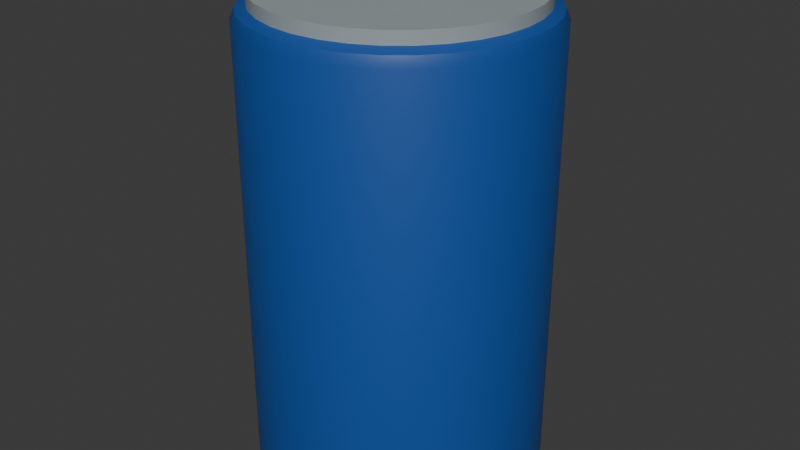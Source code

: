 # Source: Malicious_Brew_Can.blend  (saved by Blender 4.2.66; exported with 4.5.12 LTS)
import bpy
from mathutils import Matrix  # noqa: F401  (used for matrix-valued properties, if any)

bpy.ops.wm.read_factory_settings(use_empty=True)
scene = bpy.context.scene
scene.name = 'Scene'

# ---- collections
col_collection = bpy.data.collections.new('Collection'); scene.collection.children.link(col_collection)

# ---- materials (node trees are filled in below, after node groups)
mat_can_rim = bpy.data.materials.new('Can Rim')
mat_can_body = bpy.data.materials.new('Can Body')
mat_can_opening = bpy.data.materials.new('Can Opening')

# ---- material node trees
mat_can_rim.use_nodes = True; mat_can_rim.node_tree.nodes.clear()
_N = mat_can_rim.node_tree.nodes; _L = mat_can_rim.node_tree.links
n0 = _N.new('ShaderNodeBsdfPrincipled'); n0.name = 'Principled BSDF'; n0.location = (-200, 100)
n0.inputs[0].default_value = (0.3278, 0.3813, 0.3968, 1.0)
n1 = _N.new('ShaderNodeOutputMaterial'); n1.name = 'Material Output'; n1.location = (200, 100)
_L.new(n0.outputs[0], n1.inputs[0])
n1.is_active_output = True
mat_can_body.use_nodes = True; mat_can_body.node_tree.nodes.clear()
_N = mat_can_body.node_tree.nodes; _L = mat_can_body.node_tree.links
n0 = _N.new('ShaderNodeBsdfPrincipled'); n0.name = 'Principled BSDF'; n0.location = (-200, 100)
n0.inputs[0].default_value = (0.008924, 0.07768, 0.3275, 1.0)
n1 = _N.new('ShaderNodeOutputMaterial'); n1.name = 'Material Output'; n1.location = (200, 100)
_L.new(n0.outputs[0], n1.inputs[0])
n1.is_active_output = True
mat_can_opening.use_nodes = True; mat_can_opening.node_tree.nodes.clear()
_N = mat_can_opening.node_tree.nodes; _L = mat_can_opening.node_tree.links
n0 = _N.new('ShaderNodeBsdfPrincipled'); n0.name = 'Principled BSDF'; n0.location = (-200, 100)
n0.inputs[0].default_value = (0.0, 0.0, 0.0, 1.0)
n1 = _N.new('ShaderNodeOutputMaterial'); n1.name = 'Material Output'; n1.location = (200, 100)
_L.new(n0.outputs[0], n1.inputs[0])
n1.is_active_output = True

# ---- world
world_world = bpy.data.worlds.new('World'); scene.world = world_world
world_world.use_nodes = True; world_world.node_tree.nodes.clear()
_N = world_world.node_tree.nodes; _L = world_world.node_tree.links
n0 = _N.new('ShaderNodeOutputWorld'); n0.name = 'World Output'; n0.location = (200, 100)
n1 = _N.new('ShaderNodeBackground'); n1.name = 'Background'; n1.location = (-200, 100)
n1.inputs[0].default_value = (0.05088, 0.05088, 0.05088, 1.0)
_L.new(n1.outputs[0], n0.inputs[0])
n0.is_active_output = True
world_world.color = (0.05088, 0.05088, 0.05088)
world_world.sun_shadow_jitter_overblur = 0.0

# ---- meshes
me_can = bpy.data.meshes.new('Can')
me_can.from_pydata([(0.0, 0.1324, -0.01324), (0.0, 0.107, 0.4146), (-0.02583, 0.1299, -0.01324), (0.02583, 0.1299, -0.01324), (-0.05067, 0.1223, -0.01324), (0.02492, 0.1026, 0.4146), (0.05067, 0.1223, -0.01324), (-0.07356, 0.1101, -0.01324), (0.03525, 0.09188, 0.4146), (0.07356, 0.1101, -0.01324), (-0.09362, 0.09362, -0.01324), (0.02492, 0.08117, 0.4146), (0.09362, 0.09362, -0.01324), (-0.1101, 0.07356, -0.01324), (0.0, 0.07674, 0.4146), (0.1101, 0.07356, -0.01324), (-0.1223, 0.05067, -0.01324), (-0.02492, 0.08117, 0.4146), (0.1223, 0.05067, -0.01324), (-0.03525, 0.09188, 0.4146), (-0.1299, 0.02583, -0.01324), (0.1299, 0.02583, -0.01324), (-0.02492, 0.1026, 0.4146), (-0.1324, 0.0, -0.01324), (0.1324, 0.0, -0.01324), (-0.1299, -0.02583, -0.01324), (0.1299, -0.02583, -0.01324), (-0.1223, -0.05067, -0.01324), (0.1223, -0.05067, -0.01324), (-0.1101, -0.07356, -0.01324), (0.1101, -0.07356, -0.01324), (-0.09362, -0.09362, -0.01324), (0.09362, -0.09362, -0.01324), (-0.07356, -0.1101, -0.01324), (0.07356, -0.1101, -0.01324), (-0.05067, -0.1223, -0.01324), (0.05067, -0.1223, -0.01324), (-0.02583, -0.1299, -0.01324), (0.02583, -0.1299, -0.01324), (0.0, -0.1324, -0.01324), (1.233e-10, 0.1197, 0.4104), (0.0, 0.1324, 0.3978), (3.083e-11, 0.1287, 0.4067), (0.02335, 0.1174, 0.4104), (0.02583, 0.1299, 0.3978), (0.0251, 0.1262, 0.4067), (0.0458, 0.1106, 0.4104), (0.05067, 0.1223, 0.3978), (0.04924, 0.1189, 0.4067), (0.06649, 0.09951, 0.4104), (0.07356, 0.1101, 0.3978), (0.07149, 0.107, 0.4067), (0.08462, 0.08462, 0.4104), (0.09362, 0.09362, 0.3978), (0.09099, 0.09099, 0.4067), (0.09951, 0.06649, 0.4104), (0.1101, 0.07356, 0.3978), (0.107, 0.07149, 0.4067), (0.1106, 0.0458, 0.4104), (0.1223, 0.05067, 0.3978), (0.1189, 0.04924, 0.4067), (0.1174, 0.02335, 0.4104), (0.1299, 0.02583, 0.3978), (0.1262, 0.0251, 0.4067), (0.1197, -1.233e-10, 0.4104), (0.1324, 0.0, 0.3978), (0.1287, -3.083e-11, 0.4067), (0.1174, -0.02335, 0.4104), (0.1299, -0.02583, 0.3978), (0.1262, -0.0251, 0.4067), (0.1106, -0.0458, 0.4104), (0.1223, -0.05067, 0.3978), (0.1189, -0.04924, 0.4067), (0.09951, -0.06649, 0.4104), (0.1101, -0.07356, 0.3978), (0.107, -0.07149, 0.4067), (0.08462, -0.08462, 0.4104), (0.09362, -0.09362, 0.3978), (0.09099, -0.09099, 0.4067), (0.06649, -0.09951, 0.4104), (0.07356, -0.1101, 0.3978), (0.07149, -0.107, 0.4067), (0.0458, -0.1106, 0.4104), (0.05067, -0.1223, 0.3978), (0.04924, -0.1189, 0.4067), (0.02335, -0.1174, 0.4104), (0.02583, -0.1299, 0.3978), (0.0251, -0.1262, 0.4067), (-1.233e-10, -0.1197, 0.4104), (0.0, -0.1324, 0.3978), (-3.083e-11, -0.1287, 0.4067), (-0.02335, -0.1174, 0.4104), (-0.02583, -0.1299, 0.3978), (-0.0251, -0.1262, 0.4067), (-0.0458, -0.1106, 0.4104), (-0.05067, -0.1223, 0.3978), (-0.04924, -0.1189, 0.4067), (-0.06649, -0.09951, 0.4104), (-0.07356, -0.1101, 0.3978), (-0.07149, -0.107, 0.4067), (-0.08462, -0.08462, 0.4104), (-0.09362, -0.09362, 0.3978), (-0.09099, -0.09099, 0.4067), (-0.09951, -0.06649, 0.4104), (-0.1101, -0.07356, 0.3978), (-0.107, -0.07149, 0.4067), (-0.1106, -0.0458, 0.4104), (-0.1223, -0.05067, 0.3978), (-0.1189, -0.04924, 0.4067), (-0.1174, -0.02335, 0.4104), (-0.1299, -0.02583, 0.3978), (-0.1262, -0.0251, 0.4067), (-0.1197, 1.233e-10, 0.4104), (-0.1324, 0.0, 0.3978), (-0.1287, 3.083e-11, 0.4067), (-0.1174, 0.02335, 0.4104), (-0.1299, 0.02583, 0.3978), (-0.1262, 0.0251, 0.4067), (-0.1106, 0.0458, 0.4104), (-0.1223, 0.05067, 0.3978), (-0.1189, 0.04924, 0.4067), (-0.09951, 0.06649, 0.4104), (-0.1101, 0.07356, 0.3978), (-0.107, 0.07149, 0.4067), (-0.08462, 0.08462, 0.4104), (-0.09362, 0.09362, 0.3978), (-0.09099, 0.09099, 0.4067), (-0.06649, 0.09951, 0.4104), (-0.07356, 0.1101, 0.3978), (-0.07149, 0.107, 0.4067), (-0.0458, 0.1106, 0.4104), (-0.05067, 0.1223, 0.3978), (-0.04924, 0.1189, 0.4067), (-0.02335, 0.1174, 0.4104), (-0.02583, 0.1299, 0.3978), (-0.0251, 0.1262, 0.4067), (-0.02302, 0.1157, -0.0003841), (-1.745e-10, 0.118, -0.0003841), (-0.04515, 0.109, -0.0003841), (-0.06555, 0.0981, -0.0003841), (-0.08343, 0.08343, -0.0003841), (-0.0981, 0.06555, -0.0003841), (-0.109, 0.04515, -0.0003841), (-0.1157, 0.02302, -0.0003841), (-0.118, 2.148e-10, -0.0003841), (-0.1157, -0.02302, -0.0003841), (-0.109, -0.04515, -0.0003841), (-0.0981, -0.06555, -0.0003841), (-0.08343, -0.08343, -0.0003841), (-0.06555, -0.0981, -0.0003841), (-0.04515, -0.109, -0.0003841), (-0.02302, -0.1157, -0.0003841), (-1.745e-10, -0.118, -0.0003841), (0.02302, -0.1157, -0.0003841), (0.04515, -0.109, -0.0003841), (0.06555, -0.0981, -0.0003841), (0.08343, -0.08343, -0.0003841), (0.0981, -0.06555, -0.0003841), (0.109, -0.04515, -0.0003841), (0.1157, -0.02302, -0.0003841), (0.118, 2.148e-10, -0.0003841), (0.1157, 0.02302, -0.0003841), (0.109, 0.04515, -0.0003841), (0.0981, 0.06555, -0.0003841), (0.08343, 0.08343, -0.0003841), (0.06555, 0.0981, -0.0003841), (0.04515, 0.109, -0.0003841), (0.02302, 0.1157, -0.0003841), (-5.205e-10, 0.1197, 0.4215), (0.02335, 0.1174, 0.4215), (0.0458, 0.1106, 0.4215), (0.06649, 0.09951, 0.4215), (0.08462, 0.08462, 0.4215), (0.09951, 0.06649, 0.4215), (0.1106, 0.0458, 0.4215), (0.1174, 0.02335, 0.4215), (0.1197, -1.233e-10, 0.4215), (0.1174, -0.02335, 0.4215), (0.1106, -0.0458, 0.4215), (0.09951, -0.06649, 0.4215), (0.08462, -0.08462, 0.4215), (0.06649, -0.09951, 0.4215), (0.0458, -0.1106, 0.4215), (0.02335, -0.1174, 0.4215), (-7.671e-10, -0.1197, 0.4215), (-0.02335, -0.1174, 0.4215), (-0.0458, -0.1106, 0.4215), (-0.06649, -0.09951, 0.4215), (-0.08462, -0.08462, 0.4215), (-0.09951, -0.06649, 0.4215), (-0.1106, -0.0458, 0.4215), (-0.1174, -0.02335, 0.4215), (-0.1197, 1.233e-10, 0.4215), (-0.1174, 0.02335, 0.4215), (-0.1106, 0.0458, 0.4215), (-0.09951, 0.06649, 0.4215), (-0.08462, 0.08462, 0.4215), (-0.06649, 0.09951, 0.4215), (-0.0458, 0.1106, 0.4215), (-0.02335, 0.1174, 0.4215), (-5.637e-10, 0.1156, 0.4215), (0.02255, 0.1134, 0.4215), (0.04424, 0.1068, 0.4215), (0.06422, 0.09612, 0.4215), (0.08174, 0.08174, 0.4215), (0.09612, 0.06422, 0.4215), (0.1068, 0.04424, 0.4215), (0.1134, 0.02255, 0.4215), (0.1156, -3.699e-10, 0.4215), (0.1134, -0.02255, 0.4215), (0.1068, -0.04424, 0.4215), (0.09612, -0.06422, 0.4215), (0.08174, -0.08174, 0.4215), (0.06422, -0.09612, 0.4215), (0.04424, -0.1068, 0.4215), (0.02255, -0.1134, 0.4215), (-8.019e-10, -0.1156, 0.4215), (-0.02255, -0.1134, 0.4215), (-0.04424, -0.1068, 0.4215), (-0.06422, -0.09612, 0.4215), (-0.08174, -0.08174, 0.4215), (-0.09612, -0.06422, 0.4215), (-0.1068, -0.04424, 0.4215), (-0.1134, -0.02255, 0.4215), (-0.1156, 9.736e-11, 0.4215), (-0.1134, 0.02255, 0.4215), (-0.1068, 0.04424, 0.4215), (-0.09612, 0.06422, 0.4215), (-0.08174, 0.08174, 0.4215), (-0.06422, 0.09612, 0.4215), (-0.04424, 0.1068, 0.4215), (-0.02255, 0.1134, 0.4215), (0.0, 0.107, 0.4215), (-0.03525, 0.09188, 0.4215), (-0.02492, 0.08117, 0.4215), (-0.02492, 0.1026, 0.4215), (0.02492, 0.1026, 0.4215), (0.0, 0.07674, 0.4215), (0.02492, 0.08117, 0.4215), (0.03118, 0.0961, 0.4215), (0.03525, 0.09188, 0.4215), (0.02409, 0.004794, 0.4381), (0.0241, 0.003949, 0.4333), (-0.02005, 0.004472, 0.4381), (-0.02004, 0.003628, 0.4333), (0.01268, 0.03297, 0.4331), (0.007676, 0.03607, 0.4325), (0.001786, 0.03713, 0.4323), (-0.01348, 0.02255, 0.4349), (-0.01235, 0.0281, 0.4339), (-0.01227, 0.01702, 0.4359), (-0.00905, 0.03281, 0.4331), (-0.004087, 0.03598, 0.4325), (0.01726, 0.02278, 0.4349), (0.01613, 0.01723, 0.4359), (0.01605, 0.0283, 0.4339), (-0.003892, 0.009257, 0.4372), (-0.008901, 0.01236, 0.4367), (0.001997, 0.008199, 0.4374), (0.00787, 0.009343, 0.4372), (0.01283, 0.01251, 0.4367), (0.01727, 0.02193, 0.4301), (0.01614, 0.01639, 0.4311), (0.01606, 0.02746, 0.4291), (-0.009044, 0.03197, 0.4283), (-0.004081, 0.03514, 0.4277), (0.001792, 0.03628, 0.4275), (0.007682, 0.03523, 0.4277), (0.01269, 0.03213, 0.4283), (0.007877, 0.008498, 0.4324), (0.01284, 0.01167, 0.4319), (0.002003, 0.007354, 0.4326), (-0.01347, 0.02171, 0.4301), (-0.01234, 0.02725, 0.4291), (-0.008895, 0.01151, 0.4319), (-0.01226, 0.01618, 0.4311), (-0.003886, 0.008412, 0.4324), (0.001523, 0.07327, 0.4254), (0.02016, 0.06282, 0.4237), (0.02015, 0.07172, 0.4215), (-0.01696, 0.06255, 0.4237), (-0.01708, 0.07145, 0.4215), (0.01558, 0.04021, 0.4269), (0.02383, 0.04042, 0.4277), (0.02393, 0.02755, 0.4291), (0.02142, 0.0403, 0.4271), (-0.02031, 0.0401, 0.4277), (-0.01205, 0.04001, 0.4269), (-0.02021, 0.02723, 0.4291), (-0.01789, 0.04001, 0.4271), (0.02383, 0.04092, 0.4306), (0.006552, 0.04099, 0.4317), (0.02395, 0.02476, 0.4345), (0.01877, 0.04102, 0.4313), (-0.003036, 0.04092, 0.4317), (-0.02031, 0.0406, 0.4306), (-0.02019, 0.02444, 0.4345), (-0.01525, 0.04078, 0.4313), (0.001717, 0.04655, 0.4307), (0.003762, 0.07315, 0.425), (0.002255, 0.06269, 0.4275), (0.001506, 0.07558, 0.4224), (0.001521, 0.07345, 0.4253), (0.00151, 0.07505, 0.4238), (0.009576, 0.07533, 0.4207), (0.01966, 0.0721, 0.4215), (0.01537, 0.06707, 0.4221), (0.0149, 0.0744, 0.4209), (-0.01659, 0.07183, 0.4215), (-0.00656, 0.07522, 0.4207), (-0.01224, 0.06687, 0.4221), (-0.01187, 0.07421, 0.4209), (0.002104, 0.06097, 0.4289), (0.002105, 0.06076, 0.4277), (-0.0004355, 0.06182, 0.4287), (-0.0004339, 0.06162, 0.4275), (-0.0015, 0.06392, 0.4284), (-0.001498, 0.06371, 0.4272), (-0.0004662, 0.06604, 0.428), (-0.0004646, 0.06583, 0.4268), (0.00206, 0.06693, 0.4278), (0.002062, 0.06672, 0.4267), (0.0046, 0.06607, 0.428), (0.004601, 0.06586, 0.4268), (0.005664, 0.06398, 0.4284), (0.005666, 0.06377, 0.4272), (0.00463, 0.06186, 0.4287), (0.004632, 0.06165, 0.4275)], [], [(44, 41, 42, 45), (45, 42, 40, 43), (47, 44, 45, 48), (48, 45, 43, 46), (50, 47, 48, 51), (51, 48, 46, 49), (53, 50, 51, 54), (54, 51, 49, 52), (56, 53, 54, 57), (57, 54, 52, 55), (59, 56, 57, 60), (60, 57, 55, 58), (62, 59, 60, 63), (63, 60, 58, 61), (65, 62, 63, 66), (66, 63, 61, 64), (68, 65, 66, 69), (69, 66, 64, 67), (71, 68, 69, 72), (72, 69, 67, 70), (74, 71, 72, 75), (75, 72, 70, 73), (77, 74, 75, 78), (78, 75, 73, 76), (80, 77, 78, 81), (81, 78, 76, 79), (83, 80, 81, 84), (84, 81, 79, 82), (86, 83, 84, 87), (87, 84, 82, 85), (89, 86, 87, 90), (90, 87, 85, 88), (92, 89, 90, 93), (93, 90, 88, 91), (95, 92, 93, 96), (96, 93, 91, 94), (98, 95, 96, 99), (99, 96, 94, 97), (101, 98, 99, 102), (102, 99, 97, 100), (104, 101, 102, 105), (105, 102, 100, 103), (107, 104, 105, 108), (108, 105, 103, 106), (110, 107, 108, 111), (111, 108, 106, 109), (113, 110, 111, 114), (114, 111, 109, 112), (116, 113, 114, 117), (117, 114, 112, 115), (119, 116, 117, 120), (120, 117, 115, 118), (122, 119, 120, 123), (123, 120, 118, 121), (125, 122, 123, 126), (126, 123, 121, 124), (128, 125, 126, 129), (129, 126, 124, 127), (131, 128, 129, 132), (132, 129, 127, 130), (134, 131, 132, 135), (135, 132, 130, 133), (41, 134, 135, 42), (42, 135, 133, 40), (133, 130, 198, 199), (0, 41, 44, 3), (2, 134, 41, 0), (3, 44, 47, 6), (6, 47, 50, 9), (9, 50, 53, 12), (12, 53, 56, 15), (15, 56, 59, 18), (18, 59, 62, 21), (21, 62, 65, 24), (24, 65, 68, 26), (26, 68, 71, 28), (28, 71, 74, 30), (30, 74, 77, 32), (32, 77, 80, 34), (34, 80, 83, 36), (36, 83, 86, 38), (38, 86, 89, 39), (39, 89, 92, 37), (37, 92, 95, 35), (35, 95, 98, 33), (33, 98, 101, 31), (31, 101, 104, 29), (29, 104, 107, 27), (27, 107, 110, 25), (25, 110, 113, 23), (23, 113, 116, 20), (20, 116, 119, 16), (16, 119, 122, 13), (13, 122, 125, 10), (10, 125, 128, 7), (7, 128, 131, 4), (4, 131, 134, 2), (0, 3, 167, 137), (141, 140, 139, 138, 136, 137, 167, 166, 165, 164, 163, 162, 161, 160, 159, 158, 157, 156, 155, 154, 153, 152, 151, 150, 149, 148, 147, 146, 145, 144, 143, 142), (34, 36, 154, 155), (16, 13, 141, 142), (32, 34, 155, 156), (20, 16, 142, 143), (30, 32, 156, 157), (23, 20, 143, 144), (28, 30, 157, 158), (25, 23, 144, 145), (26, 28, 158, 159), (27, 25, 145, 146), (24, 26, 159, 160), (29, 27, 146, 147), (21, 24, 160, 161), (31, 29, 147, 148), (18, 21, 161, 162), (33, 31, 148, 149), (15, 18, 162, 163), (35, 33, 149, 150), (2, 0, 137, 136), (12, 15, 163, 164), (37, 35, 150, 151), (4, 2, 136, 138), (9, 12, 164, 165), (39, 37, 151, 152), (7, 4, 138, 139), (6, 9, 165, 166), (38, 39, 152, 153), (10, 7, 139, 140), (3, 6, 166, 167), (36, 38, 153, 154), (13, 10, 140, 141), (109, 106, 190, 191), (85, 82, 182, 183), (61, 58, 174, 175), (118, 115, 193, 194), (94, 91, 185, 186), (70, 67, 177, 178), (46, 43, 169, 170), (40, 133, 199, 168), (127, 124, 196, 197), (103, 100, 188, 189), (79, 76, 180, 181), (55, 52, 172, 173), (112, 109, 191, 192), (88, 85, 183, 184), (64, 61, 175, 176), (121, 118, 194, 195), (97, 94, 186, 187), (73, 70, 178, 179), (49, 46, 170, 171), (130, 127, 197, 198), (106, 103, 189, 190), (82, 79, 181, 182), (58, 55, 173, 174), (115, 112, 192, 193), (91, 88, 184, 185), (67, 64, 176, 177), (43, 40, 168, 169), (124, 121, 195, 196), (100, 97, 187, 188), (76, 73, 179, 180), (52, 49, 171, 172), (169, 168, 200, 201), (200, 231, 230, 229, 228, 227, 226, 225, 224, 223, 222, 221, 220, 219, 218, 217, 216, 215, 214, 213, 212, 211, 210, 209, 208, 207, 206, 205, 204, 203, 202, 239, 240, 238, 237, 234, 233, 235, 232), (239, 202, 201, 200, 232, 236), (168, 199, 231, 200), (170, 169, 201, 202), (171, 170, 202, 203), (172, 171, 203, 204), (173, 172, 204, 205), (174, 173, 205, 206), (175, 174, 206, 207), (176, 175, 207, 208), (177, 176, 208, 209), (178, 177, 209, 210), (179, 178, 210, 211), (180, 179, 211, 212), (181, 180, 212, 213), (182, 181, 213, 214), (183, 182, 214, 215), (184, 183, 215, 216), (185, 184, 216, 217), (186, 185, 217, 218), (187, 186, 218, 219), (188, 187, 219, 220), (189, 188, 220, 221), (190, 189, 221, 222), (191, 190, 222, 223), (192, 191, 223, 224), (193, 192, 224, 225), (194, 193, 225, 226), (195, 194, 226, 227), (196, 195, 227, 228), (197, 196, 228, 229), (198, 197, 229, 230), (199, 198, 230, 231), (232, 1, 5, 236), (5, 8, 240, 239, 236), (8, 11, 238, 240), (11, 14, 237, 238), (14, 17, 234, 237), (234, 17, 19, 233), (17, 14, 11, 8, 5, 1, 22, 19), (233, 19, 22, 235), (235, 22, 1, 232), (243, 244, 242, 241), (250, 243, 241, 254, 260, 259, 258, 256, 257), (262, 242, 244, 275, 274, 276, 271, 269, 270), (256, 258, 271, 276), (257, 256, 276, 274), (250, 257, 274, 275), (248, 250, 275, 272), (249, 248, 272, 273), (264, 251, 249, 273), (265, 252, 251, 264), (266, 247, 252, 265), (267, 246, 247, 266), (268, 245, 246, 267), (263, 255, 245, 268), (261, 253, 255, 263), (262, 254, 253, 261), (260, 254, 262, 270), (259, 260, 270, 269), (258, 259, 269, 271), (282, 285, 284), (285, 283, 284), (286, 289, 288), (289, 287, 288), (278, 283, 285, 279), (281, 289, 286, 280), (244, 288, 287, 282, 284, 242, 262, 261, 263, 268, 267, 266, 265, 264, 273, 272, 275), (290, 293, 292), (293, 291, 292), (294, 297, 296), (297, 295, 296), (290, 299, 300, 293), (293, 300, 298, 291), (299, 295, 297, 300), (300, 297, 294, 298), (241, 242, 284, 283, 290, 292), (254, 241, 292, 291, 294, 296, 243, 250, 248, 249, 251, 252, 247, 246, 245, 255, 253), (298, 294, 291), (290, 283, 278, 299), (296, 295, 286, 288, 244, 243), (299, 280, 286, 295), (277, 281, 280, 299), (299, 278, 279, 277), (304, 307, 306), (307, 305, 306), (308, 311, 310), (311, 309, 310), (304, 301, 303, 307), (307, 303, 302, 305), (301, 309, 311, 303), (303, 311, 308, 302), (302, 308, 281, 277), (277, 279, 305, 302), (301, 304, 309), (279, 285, 282, 306, 305), (310, 309, 304, 306, 282, 287), (308, 310, 287, 289, 281), (312, 313, 315, 314), (314, 315, 317, 316), (316, 317, 319, 318), (318, 319, 321, 320), (320, 321, 323, 322), (322, 323, 325, 324), (315, 313, 327, 325, 323, 321, 319, 317), (324, 325, 327, 326), (326, 327, 313, 312), (312, 314, 316, 318, 320, 322, 324, 326)])
me_can.polygons.foreach_set('use_smooth', [True] * 270)
me_can.polygons.foreach_set('material_index', [1, 1, 1, 1, 1, 1, 1, 1, 1, 1, 1, 1, 1, 1, 1, 1, 1, 1, 1, 1, 1, 1, 1, 1, 1, 1, 1, 1, 1, 1, 1, 1, 1, 1, 1, 1, 1, 1, 1, 1, 1, 1, 1, 1, 1, 1, 1, 1, 1, 1, 1, 1, 1, 1, 1, 1, 1, 1, 1, 1, 1, 1, 1, 1, 0, 1, 1, 1, 1, 1, 1, 1, 1, 1, 1, 1, 1, 1, 1, 1, 1, 1, 1, 1, 1, 1, 1, 1, 1, 1, 1, 1, 1, 1, 1, 1, 1, 1, 0, 1, 1, 1, 1, 1, 1, 1, 1, 1, 1, 1, 1, 1, 1, 1, 1, 1, 1, 1, 1, 1, 1, 1, 1, 1, 1, 1, 1, 1, 1, 1, 0, 0, 0, 0, 0, 0, 0, 0, 0, 0, 0, 0, 0, 0, 0, 0, 0, 0, 0, 0, 0, 0, 0, 0, 0, 0, 0, 0, 0, 0, 0, 0, 0, 0, 0, 0, 0, 0, 0, 0, 0, 0, 0, 0, 0, 0, 0, 0, 0, 0, 0, 0, 0, 0, 0, 0, 0, 0, 0, 0, 0, 0, 0, 0, 0, 0, 0, 0, 0, 0, 0, 2, 0, 0, 0, 0, 0, 0, 0, 0, 0, 0, 0, 0, 0, 0, 0, 0, 0, 0, 0, 0, 0, 0, 0, 0, 0, 0, 0, 0, 0, 0, 0, 0, 0, 0, 0, 0, 0, 0, 0, 0, 0, 0, 0, 0, 0, 0, 0, 0, 0, 0, 0, 0, 0, 0, 0, 0, 0, 0, 0, 0, 0, 0, 0, 0, 0, 0, 0, 0])
_k = set([(0, 2), (0, 3), (1, 5), (1, 22), (1, 232), (2, 4), (3, 6), (4, 7), (5, 8), (5, 236), (6, 9), (7, 10), (8, 11), (8, 240), (9, 12), (10, 13), (11, 14), (11, 238), (12, 15), (13, 16), (14, 17), (14, 237), (15, 18), (16, 20), (17, 19), (17, 234), (18, 21), (19, 22), (19, 233), (20, 23), (21, 24), (22, 235), (23, 25), (24, 26), (25, 27), (26, 28), (27, 29), (28, 30), (29, 31), (30, 32), (31, 33), (32, 34), (33, 35), (34, 36), (35, 37), (36, 38), (37, 39), (38, 39), (40, 43), (40, 133), (42, 45), (42, 135), (43, 46), (45, 48), (46, 49), (48, 51), (49, 52), (51, 54), (52, 55), (54, 57), (55, 58), (57, 60), (58, 61), (60, 63), (61, 64), (63, 66), (64, 67), (66, 69), (67, 70), (69, 72), (70, 73), (72, 75), (73, 76), (75, 78), (76, 79), (78, 81), (79, 82), (81, 84), (82, 85), (84, 87), (85, 88), (87, 90), (88, 91), (90, 93), (91, 94), (93, 96), (94, 97), (96, 99), (97, 100), (99, 102), (100, 103), (102, 105), (103, 106), (105, 108), (106, 109), (108, 111), (109, 112), (111, 114), (112, 115), (114, 117), (115, 118), (117, 120), (118, 121), (120, 123), (121, 124), (123, 126), (124, 127), (126, 129), (127, 130), (129, 132), (130, 133), (132, 135), (136, 137), (136, 138), (137, 167), (138, 139), (139, 140), (140, 141), (141, 142), (142, 143), (143, 144), (144, 145), (145, 146), (146, 147), (147, 148), (148, 149), (149, 150), (150, 151), (151, 152), (152, 153), (153, 154), (154, 155), (155, 156), (156, 157), (157, 158), (158, 159), (159, 160), (160, 161), (161, 162), (162, 163), (163, 164), (164, 165), (165, 166), (166, 167), (168, 169), (168, 199), (169, 170), (170, 171), (171, 172), (172, 173), (173, 174), (174, 175), (175, 176), (176, 177), (177, 178), (178, 179), (179, 180), (180, 181), (181, 182), (182, 183), (183, 184), (184, 185), (185, 186), (186, 187), (187, 188), (188, 189), (189, 190), (190, 191), (191, 192), (192, 193), (193, 194), (194, 195), (195, 196), (196, 197), (197, 198), (198, 199), (232, 235), (232, 236), (233, 234), (233, 235), (234, 237), (236, 239), (237, 238), (238, 240), (239, 240)])
me_can.attributes.new('sharp_edge', 'BOOLEAN', 'EDGE').data.foreach_set('value', [ (min(e.vertices), max(e.vertices)) in _k for e in me_can.edges])
_uv = me_can.uv_layers.new(name='UVMap')
_uv.uv.foreach_set('vector', [0.9687, 0.9851, 1.0, 0.9851, 0.9996, 1.0, 0.9688, 1.0, 0.2968, 0.4853, 0.25, 0.4899, 0.25, 0.4669, 0.2923, 0.4628, 0.9375, 0.9851, 0.9687, 0.9851, 0.9688, 1.0, 0.9375, 1.0, 0.3418, 0.4717, 0.2968, 0.4853, 0.2923, 0.4628, 0.333, 0.4504, 0.9062, 0.9851, 0.9375, 0.9851, 0.9375, 1.0, 0.9062, 1.0, 0.3833, 0.4495, 0.3418, 0.4717, 0.333, 0.4504, 0.3705, 0.4304, 0.875, 0.9851, 0.9062, 0.9851, 0.9062, 1.0, 0.875, 1.0, 0.4197, 0.4197, 0.3833, 0.4495, 0.3705, 0.4304, 0.4034, 0.4034, 0.8438, 0.9851, 0.875, 0.9851, 0.875, 1.0, 0.8438, 1.0, 0.4495, 0.3833, 0.4197, 0.4197, 0.4034, 0.4034, 0.4304, 0.3705, 0.8125, 0.9851, 0.8438, 0.9851, 0.8438, 1.0, 0.8125, 1.0, 0.4717, 0.3418, 0.4495, 0.3833, 0.4304, 0.3705, 0.4504, 0.333, 0.7812, 0.9851, 0.8125, 0.9851, 0.8125, 1.0, 0.7812, 1.0, 0.4853, 0.2968, 0.4717, 0.3418, 0.4504, 0.333, 0.4628, 0.2923, 0.75, 0.9851, 0.7812, 0.9851, 0.7812, 1.0, 0.75, 1.0, 0.4899, 0.25, 0.4853, 0.2968, 0.4628, 0.2923, 0.4669, 0.25, 0.7188, 0.9851, 0.75, 0.9851, 0.75, 1.0, 0.7188, 1.0, 0.4853, 0.2032, 0.4899, 0.25, 0.4669, 0.25, 0.4628, 0.2077, 0.6875, 0.9851, 0.7188, 0.9851, 0.7188, 1.0, 0.6875, 1.0, 0.4717, 0.1582, 0.4853, 0.2032, 0.4628, 0.2077, 0.4504, 0.167, 0.6562, 0.9851, 0.6875, 0.9851, 0.6875, 1.0, 0.6563, 1.0, 0.4495, 0.1167, 0.4717, 0.1582, 0.4504, 0.167, 0.4304, 0.1295, 0.625, 0.9851, 0.6562, 0.9851, 0.6563, 1.0, 0.625, 1.0, 0.4197, 0.08034, 0.4495, 0.1167, 0.4304, 0.1295, 0.4034, 0.0966, 0.5938, 0.9851, 0.625, 0.9851, 0.625, 1.0, 0.5938, 1.0, 0.3833, 0.0505, 0.4197, 0.08034, 0.4034, 0.0966, 0.3705, 0.06962, 0.5625, 0.9851, 0.5938, 0.9851, 0.5938, 1.0, 0.5625, 1.0, 0.3418, 0.02833, 0.3833, 0.0505, 0.3705, 0.06962, 0.333, 0.04957, 0.5312, 0.9851, 0.5625, 0.9851, 0.5625, 1.0, 0.5313, 1.0, 0.2968, 0.01468, 0.3418, 0.02833, 0.333, 0.04957, 0.2923, 0.03723, 0.5, 0.9851, 0.5312, 0.9851, 0.5313, 1.0, 0.5, 1.0, 0.25, 0.01006, 0.2968, 0.01468, 0.2923, 0.03723, 0.25, 0.03306, 0.4688, 0.9851, 0.5, 0.9851, 0.5, 1.0, 0.4688, 1.0, 0.2032, 0.01468, 0.25, 0.01006, 0.25, 0.03306, 0.2077, 0.03723, 0.4375, 0.9851, 0.4688, 0.9851, 0.4688, 1.0, 0.4375, 1.0, 0.1582, 0.02833, 0.2032, 0.01468, 0.2077, 0.03723, 0.167, 0.04957, 0.4062, 0.9851, 0.4375, 0.9851, 0.4375, 1.0, 0.4062, 1.0, 0.1167, 0.0505, 0.1582, 0.02833, 0.167, 0.04957, 0.1295, 0.06962, 0.375, 0.9851, 0.4062, 0.9851, 0.4062, 1.0, 0.375, 1.0, 0.08034, 0.08034, 0.1167, 0.0505, 0.1295, 0.06962, 0.0966, 0.0966, 0.3438, 0.9851, 0.375, 0.9851, 0.375, 1.0, 0.3438, 1.0, 0.0505, 0.1167, 0.08034, 0.08034, 0.0966, 0.0966, 0.06962, 0.1295, 0.3125, 0.9851, 0.3438, 0.9851, 0.3438, 1.0, 0.3125, 1.0, 0.02833, 0.1582, 0.0505, 0.1167, 0.06962, 0.1295, 0.04957, 0.167, 0.2812, 0.9851, 0.3125, 0.9851, 0.3125, 1.0, 0.2812, 1.0, 0.01468, 0.2032, 0.02833, 0.1582, 0.04957, 0.167, 0.03723, 0.2077, 0.25, 0.9851, 0.2812, 0.9851, 0.2812, 1.0, 0.25, 1.0, 0.01006, 0.25, 0.01468, 0.2032, 0.03723, 0.2077, 0.03306, 0.25, 0.2188, 0.9851, 0.25, 0.9851, 0.25, 1.0, 0.2188, 1.0, 0.01468, 0.2968, 0.01006, 0.25, 0.03306, 0.25, 0.03723, 0.2923, 0.1875, 0.9851, 0.2188, 0.9851, 0.2188, 1.0, 0.1875, 1.0, 0.02833, 0.3418, 0.01468, 0.2968, 0.03723, 0.2923, 0.04957, 0.333, 0.1562, 0.9851, 0.1875, 0.9851, 0.1875, 1.0, 0.1562, 1.0, 0.0505, 0.3833, 0.02833, 0.3418, 0.04957, 0.333, 0.06962, 0.3705, 0.125, 0.9851, 0.1562, 0.9851, 0.1562, 1.0, 0.125, 1.0, 0.08034, 0.4197, 0.0505, 0.3833, 0.06962, 0.3705, 0.0966, 0.4034, 0.09375, 0.9851, 0.125, 0.9851, 0.125, 1.0, 0.09375, 1.0, 0.1167, 0.4495, 0.08034, 0.4197, 0.0966, 0.4034, 0.1295, 0.4304, 0.0625, 0.9851, 0.09375, 0.9851, 0.09375, 1.0, 0.0625, 1.0, 0.1582, 0.4717, 0.1167, 0.4495, 0.1295, 0.4304, 0.167, 0.4504, 0.03125, 0.9851, 0.0625, 0.9851, 0.0625, 1.0, 0.03125, 1.0, 0.2032, 0.4853, 0.1582, 0.4717, 0.167, 0.4504, 0.2077, 0.4628, 0.0, 0.9851, 0.03125, 0.9851, 0.03125, 1.0, 0.0004397, 1.0, 0.25, 0.4899, 0.2032, 0.4853, 0.2077, 0.4628, 0.25, 0.4669, 0.2077, 0.4628, 0.167, 0.4504, 0.167, 0.4504, 0.2077, 0.4628, 1.0, 0.5, 1.0, 0.9851, 0.9687, 0.9851, 0.9688, 0.5, 0.03125, 0.5, 0.03125, 0.9851, 0.0, 0.9851, 0.0, 0.5, 0.9688, 0.5, 0.9687, 0.9851, 0.9375, 0.9851, 0.9375, 0.5, 0.9375, 0.5, 0.9375, 0.9851, 0.9062, 0.9851, 0.9062, 0.5, 0.9062, 0.5, 0.9062, 0.9851, 0.875, 0.9851, 0.875, 0.5, 0.875, 0.5, 0.875, 0.9851, 0.8438, 0.9851, 0.8438, 0.5, 0.8438, 0.5, 0.8438, 0.9851, 0.8125, 0.9851, 0.8125, 0.5, 0.8125, 0.5, 0.8125, 0.9851, 0.7812, 0.9851, 0.7812, 0.5, 0.7812, 0.5, 0.7812, 0.9851, 0.75, 0.9851, 0.75, 0.5, 0.75, 0.5, 0.75, 0.9851, 0.7188, 0.9851, 0.7188, 0.5, 0.7188, 0.5, 0.7188, 0.9851, 0.6875, 0.9851, 0.6875, 0.5, 0.6875, 0.5, 0.6875, 0.9851, 0.6562, 0.9851, 0.6562, 0.5, 0.6562, 0.5, 0.6562, 0.9851, 0.625, 0.9851, 0.625, 0.5, 0.625, 0.5, 0.625, 0.9851, 0.5938, 0.9851, 0.5938, 0.5, 0.5938, 0.5, 0.5938, 0.9851, 0.5625, 0.9851, 0.5625, 0.5, 0.5625, 0.5, 0.5625, 0.9851, 0.5312, 0.9851, 0.5312, 0.5, 0.5312, 0.5, 0.5312, 0.9851, 0.5, 0.9851, 0.5, 0.5, 0.5, 0.5, 0.5, 0.9851, 0.4688, 0.9851, 0.4688, 0.5, 0.4688, 0.5, 0.4688, 0.9851, 0.4375, 0.9851, 0.4375, 0.5, 0.4375, 0.5, 0.4375, 0.9851, 0.4062, 0.9851, 0.4062, 0.5, 0.4062, 0.5, 0.4062, 0.9851, 0.375, 0.9851, 0.375, 0.5, 0.375, 0.5, 0.375, 0.9851, 0.3438, 0.9851, 0.3438, 0.5, 0.3438, 0.5, 0.3438, 0.9851, 0.3125, 0.9851, 0.3125, 0.5, 0.3125, 0.5, 0.3125, 0.9851, 0.2812, 0.9851, 0.2812, 0.5, 0.2812, 0.5, 0.2812, 0.9851, 0.25, 0.9851, 0.25, 0.5, 0.25, 0.5, 0.25, 0.9851, 0.2188, 0.9851, 0.2188, 0.5, 0.2188, 0.5, 0.2188, 0.9851, 0.1875, 0.9851, 0.1875, 0.5, 0.1875, 0.5, 0.1875, 0.9851, 0.1562, 0.9851, 0.1562, 0.5, 0.1562, 0.5, 0.1562, 0.9851, 0.125, 0.9851, 0.125, 0.5, 0.125, 0.5, 0.125, 0.9851, 0.09375, 0.9851, 0.09375, 0.5, 0.09375, 0.5, 0.09375, 0.9851, 0.0625, 0.9851, 0.0625, 0.5, 0.0625, 0.5, 0.0625, 0.9851, 0.03125, 0.9851, 0.03125, 0.5, 1.0, 0.5, 0.9688, 0.5, 0.9688, 0.5, 1.0, 0.5, 0.5504, 0.3833, 0.5803, 0.4197, 0.6167, 0.4496, 0.6582, 0.4717, 0.7032, 0.4854, 0.75, 0.49, 0.7968, 0.4854, 0.8418, 0.4717, 0.8833, 0.4496, 0.9197, 0.4197, 0.9496, 0.3833, 0.9717, 0.3418, 0.9854, 0.2968, 0.99, 0.25, 0.9854, 0.2032, 0.9717, 0.1582, 0.9496, 0.1167, 0.9197, 0.08029, 0.8833, 0.05045, 0.8418, 0.02827, 0.7968, 0.01461, 0.75, 0.01, 0.7032, 0.01461, 0.6582, 0.02827, 0.6167, 0.05045, 0.5803, 0.08029, 0.5504, 0.1167, 0.5283, 0.1582, 0.5146, 0.2032, 0.51, 0.25, 0.5146, 0.2968, 0.5283, 0.3418, 0.5938, 0.5, 0.5625, 0.5, 0.5625, 0.5, 0.5938, 0.5, 0.1875, 0.5, 0.1562, 0.5, 0.1562, 0.5, 0.1875, 0.5, 0.625, 0.5, 0.5938, 0.5, 0.5938, 0.5, 0.625, 0.5, 0.2188, 0.5, 0.1875, 0.5, 0.1875, 0.5, 0.2188, 0.5, 0.6562, 0.5, 0.625, 0.5, 0.625, 0.5, 0.6562, 0.5, 0.25, 0.5, 0.2188, 0.5, 0.2188, 0.5, 0.25, 0.5, 0.6875, 0.5, 0.6562, 0.5, 0.6562, 0.5, 0.6875, 0.5, 0.2812, 0.5, 0.25, 0.5, 0.25, 0.5, 0.2812, 0.5, 0.7188, 0.5, 0.6875, 0.5, 0.6875, 0.5, 0.7188, 0.5, 0.3125, 0.5, 0.2812, 0.5, 0.2812, 0.5, 0.3125, 0.5, 0.75, 0.5, 0.7188, 0.5, 0.7188, 0.5, 0.75, 0.5, 0.3438, 0.5, 0.3125, 0.5, 0.3125, 0.5, 0.3438, 0.5, 0.7812, 0.5, 0.75, 0.5, 0.75, 0.5, 0.7812, 0.5, 0.375, 0.5, 0.3438, 0.5, 0.3438, 0.5, 0.375, 0.5, 0.8125, 0.5, 0.7812, 0.5, 0.7812, 0.5, 0.8125, 0.5, 0.4062, 0.5, 0.375, 0.5, 0.375, 0.5, 0.4062, 0.5, 0.8438, 0.5, 0.8125, 0.5, 0.8125, 0.5, 0.8438, 0.5, 0.4375, 0.5, 0.4062, 0.5, 0.4062, 0.5, 0.4375, 0.5, 0.03125, 0.5, 0.0, 0.5, 0.0, 0.5, 0.03125, 0.5, 0.875, 0.5, 0.8438, 0.5, 0.8438, 0.5, 0.875, 0.5, 0.4688, 0.5, 0.4375, 0.5, 0.4375, 0.5, 0.4688, 0.5, 0.0625, 0.5, 0.03125, 0.5, 0.03125, 0.5, 0.0625, 0.5, 0.9062, 0.5, 0.875, 0.5, 0.875, 0.5, 0.9062, 0.5, 0.5, 0.5, 0.4688, 0.5, 0.4688, 0.5, 0.5, 0.5, 0.09375, 0.5, 0.0625, 0.5, 0.0625, 0.5, 0.09375, 0.5, 0.9375, 0.5, 0.9062, 0.5, 0.9062, 0.5, 0.9375, 0.5, 0.5312, 0.5, 0.5, 0.5, 0.5, 0.5, 0.5312, 0.5, 0.125, 0.5, 0.09375, 0.5, 0.09375, 0.5, 0.125, 0.5, 0.9688, 0.5, 0.9375, 0.5, 0.9375, 0.5, 0.9688, 0.5, 0.5625, 0.5, 0.5312, 0.5, 0.5312, 0.5, 0.5625, 0.5, 0.1562, 0.5, 0.125, 0.5, 0.125, 0.5, 0.1562, 0.5, 0.03723, 0.2077, 0.04957, 0.167, 0.04957, 0.167, 0.03723, 0.2077, 0.2923, 0.03723, 0.333, 0.04957, 0.333, 0.04957, 0.2923, 0.03723, 0.4628, 0.2923, 0.4504, 0.333, 0.4504, 0.333, 0.4628, 0.2923, 0.04957, 0.333, 0.03723, 0.2923, 0.03723, 0.2923, 0.04957, 0.333, 0.167, 0.04957, 0.2077, 0.03723, 0.2077, 0.03723, 0.167, 0.04957, 0.4504, 0.167, 0.4628, 0.2077, 0.4628, 0.2077, 0.4504, 0.167, 0.333, 0.4504, 0.2923, 0.4628, 0.2923, 0.4628, 0.333, 0.4504, 0.25, 0.4669, 0.2077, 0.4628, 0.2077, 0.4628, 0.25, 0.4669, 0.1295, 0.4304, 0.0966, 0.4034, 0.0966, 0.4034, 0.1295, 0.4304, 0.06962, 0.1295, 0.0966, 0.0966, 0.0966, 0.0966, 0.06962, 0.1295, 0.3705, 0.06962, 0.4034, 0.0966, 0.4034, 0.0966, 0.3705, 0.06962, 0.4304, 0.3705, 0.4034, 0.4034, 0.4034, 0.4034, 0.4304, 0.3705, 0.03306, 0.25, 0.03723, 0.2077, 0.03723, 0.2077, 0.03306, 0.25, 0.25, 0.03306, 0.2923, 0.03723, 0.2923, 0.03723, 0.25, 0.03306, 0.4669, 0.25, 0.4628, 0.2923, 0.4628, 0.2923, 0.4669, 0.25, 0.06962, 0.3705, 0.04957, 0.333, 0.04957, 0.333, 0.06962, 0.3705, 0.1295, 0.06962, 0.167, 0.04957, 0.167, 0.04957, 0.1295, 0.06962, 0.4304, 0.1295, 0.4504, 0.167, 0.4504, 0.167, 0.4304, 0.1295, 0.3705, 0.4304, 0.333, 0.4504, 0.333, 0.4504, 0.3705, 0.4304, 0.167, 0.4504, 0.1295, 0.4304, 0.1295, 0.4304, 0.167, 0.4504, 0.04957, 0.167, 0.06962, 0.1295, 0.06962, 0.1295, 0.04957, 0.167, 0.333, 0.04957, 0.3705, 0.06962, 0.3705, 0.06962, 0.333, 0.04957, 0.4504, 0.333, 0.4304, 0.3705, 0.4304, 0.3705, 0.4504, 0.333, 0.03723, 0.2923, 0.03306, 0.25, 0.03306, 0.25, 0.03723, 0.2923, 0.2077, 0.03723, 0.25, 0.03306, 0.25, 0.03306, 0.2077, 0.03723, 0.4628, 0.2077, 0.4669, 0.25, 0.4669, 0.25, 0.4628, 0.2077, 0.2923, 0.4628, 0.25, 0.4669, 0.25, 0.4669, 0.2923, 0.4628, 0.0966, 0.4034, 0.06962, 0.3705, 0.06962, 0.3705, 0.0966, 0.4034, 0.0966, 0.0966, 0.1295, 0.06962, 0.1295, 0.06962, 0.0966, 0.0966, 0.4034, 0.0966, 0.4304, 0.1295, 0.4304, 0.1295, 0.4034, 0.0966, 0.4034, 0.4034, 0.3705, 0.4304, 0.3705, 0.4304, 0.4034, 0.4034, 0.2923, 0.4628, 0.25, 0.4669, 0.25, 0.4669, 0.2923, 0.4627, 0.25, 0.4454, 0.2119, 0.4416, 0.1752, 0.4305, 0.1415, 0.4124, 0.1119, 0.3881, 0.08757, 0.3585, 0.06951, 0.3248, 0.0584, 0.2881, 0.05464, 0.25, 0.0584, 0.2119, 0.06951, 0.1752, 0.08757, 0.1415, 0.1119, 0.1119, 0.1415, 0.08757, 0.1752, 0.06951, 0.2119, 0.0584, 0.25, 0.05464, 0.2881, 0.0584, 0.3248, 0.06951, 0.3585, 0.08757, 0.3881, 0.1119, 0.4124, 0.1415, 0.4305, 0.1752, 0.4416, 0.2119, 0.4454, 0.25, 0.4416, 0.2881, 0.4305, 0.3248, 0.4124, 0.3585, 0.3881, 0.3881, 0.3585, 0.4124, 0.3248, 0.4305, 0.3027, 0.4124, 0.3096, 0.4053, 0.2921, 0.3872, 0.25, 0.3797, 0.2079, 0.3872, 0.1904, 0.4053, 0.2079, 0.4234, 0.25, 0.4309, 0.3027, 0.4124, 0.3248, 0.4305, 0.2881, 0.4416, 0.25, 0.4454, 0.25, 0.4309, 0.2921, 0.4234, 0.25, 0.4669, 0.2077, 0.4628, 0.2077, 0.4627, 0.25, 0.4669, 0.333, 0.4504, 0.2923, 0.4628, 0.2923, 0.4627, 0.333, 0.4504, 0.3705, 0.4304, 0.333, 0.4504, 0.333, 0.4504, 0.3705, 0.4303, 0.4034, 0.4034, 0.3705, 0.4304, 0.3705, 0.4303, 0.4034, 0.4034, 0.4304, 0.3705, 0.4034, 0.4034, 0.4034, 0.4034, 0.4303, 0.3705, 0.4504, 0.333, 0.4304, 0.3705, 0.4303, 0.3705, 0.4504, 0.333, 0.4628, 0.2923, 0.4504, 0.333, 0.4504, 0.333, 0.4627, 0.2923, 0.4669, 0.25, 0.4628, 0.2923, 0.4627, 0.2923, 0.4669, 0.25, 0.4628, 0.2077, 0.4669, 0.25, 0.4669, 0.25, 0.4627, 0.2077, 0.4504, 0.167, 0.4628, 0.2077, 0.4627, 0.2077, 0.4504, 0.167, 0.4304, 0.1295, 0.4504, 0.167, 0.4504, 0.167, 0.4303, 0.1295, 0.4034, 0.0966, 0.4304, 0.1295, 0.4303, 0.1295, 0.4034, 0.09664, 0.3705, 0.06962, 0.4034, 0.0966, 0.4034, 0.09664, 0.3705, 0.06966, 0.333, 0.04957, 0.3705, 0.06962, 0.3705, 0.06966, 0.333, 0.04962, 0.2923, 0.03723, 0.333, 0.04957, 0.333, 0.04962, 0.2923, 0.03728, 0.25, 0.03306, 0.2923, 0.03723, 0.2923, 0.03728, 0.25, 0.03311, 0.2077, 0.03723, 0.25, 0.03306, 0.25, 0.03311, 0.2077, 0.03728, 0.167, 0.04957, 0.2077, 0.03723, 0.2077, 0.03728, 0.167, 0.04962, 0.1295, 0.06962, 0.167, 0.04957, 0.167, 0.04962, 0.1295, 0.06966, 0.0966, 0.0966, 0.1295, 0.06962, 0.1295, 0.06966, 0.09664, 0.09664, 0.06962, 0.1295, 0.0966, 0.0966, 0.09664, 0.09664, 0.06966, 0.1295, 0.04957, 0.167, 0.06962, 0.1295, 0.06966, 0.1295, 0.04962, 0.167, 0.03723, 0.2077, 0.04957, 0.167, 0.04962, 0.167, 0.03728, 0.2077, 0.03306, 0.25, 0.03723, 0.2077, 0.03728, 0.2077, 0.03311, 0.25, 0.03723, 0.2923, 0.03306, 0.25, 0.03311, 0.25, 0.03728, 0.2923, 0.04957, 0.333, 0.03723, 0.2923, 0.03728, 0.2923, 0.04962, 0.333, 0.06962, 0.3705, 0.04957, 0.333, 0.04962, 0.333, 0.06966, 0.3705, 0.0966, 0.4034, 0.06962, 0.3705, 0.06966, 0.3705, 0.09664, 0.4034, 0.1295, 0.4304, 0.0966, 0.4034, 0.09664, 0.4034, 0.1295, 0.4303, 0.167, 0.4504, 0.1295, 0.4304, 0.1295, 0.4303, 0.167, 0.4504, 0.2077, 0.4628, 0.167, 0.4504, 0.167, 0.4504, 0.2077, 0.4627, 1.0, 0.6972, 1.0, 1.0, 0.875, 1.0, 0.875, 0.6972, 0.875, 1.0, 0.75, 1.0, 0.75, 0.6972, 0.7993, 0.6972, 0.875, 0.6972, 0.75, 1.0, 0.625, 1.0, 0.625, 0.6972, 0.75, 0.6972, 0.625, 1.0, 0.5, 1.0, 0.5, 0.6972, 0.625, 0.6972, 0.5, 1.0, 0.375, 1.0, 0.375, 0.6972, 0.5, 0.6972, 0.375, 0.6972, 0.375, 1.0, 0.25, 1.0, 0.25, 0.6972, 0.08029, 0.08029, 0.25, 0.01, 0.4197, 0.08029, 0.49, 0.25, 0.4197, 0.4197, 0.25, 0.49, 0.08029, 0.4197, 0.01, 0.25, 0.25, 0.6972, 0.25, 1.0, 0.125, 1.0, 0.125, 0.6972, 0.125, 0.6972, 0.125, 1.0, 0.0, 1.0, 0.0, 0.6972, 0.375, 0.75, 0.625, 0.75, 0.625, 1.0, 0.375, 1.0, 0.3304, 0.7063, 0.375, 0.75, 0.125, 0.75, 0.1696, 0.7063, 0.1885, 0.7227, 0.2167, 0.7337, 0.25, 0.7375, 0.2833, 0.7337, 0.3115, 0.7227, 0.8304, 0.7063, 0.875, 0.75, 0.625, 0.75, 0.6696, 0.7063, 0.6885, 0.7227, 0.7167, 0.7337, 0.75, 0.7375, 0.7833, 0.7337, 0.8115, 0.7227, 0.9375, 0.8396, 1.0, 0.8396, 1.0, 0.504, 0.9375, 0.504, 0.875, 0.8396, 0.9375, 0.8396, 0.9375, 0.504, 0.875, 0.504, 0.8125, 0.8396, 0.875, 0.8396, 0.875, 0.504, 0.8125, 0.504, 0.75, 0.8396, 0.8125, 0.8396, 0.8125, 0.504, 0.75, 0.504, 0.6875, 0.8396, 0.75, 0.8396, 0.75, 0.504, 0.6875, 0.504, 0.625, 0.504, 0.625, 0.8396, 0.6875, 0.8396, 0.6875, 0.504, 0.5625, 0.504, 0.5625, 0.8396, 0.625, 0.8396, 0.625, 0.504, 0.5, 0.504, 0.5, 0.8396, 0.5625, 0.8396, 0.5625, 0.504, 0.4375, 0.504, 0.4375, 0.8396, 0.5, 0.8396, 0.5, 0.504, 0.375, 0.504, 0.375, 0.8396, 0.4375, 0.8396, 0.4375, 0.504, 0.3125, 0.504, 0.3125, 0.8396, 0.375, 0.8396, 0.375, 0.504, 0.25, 0.504, 0.25, 0.8396, 0.3125, 0.8396, 0.3125, 0.504, 0.1875, 0.504, 0.1875, 0.8396, 0.25, 0.8396, 0.25, 0.504, 0.125, 0.8396, 0.1875, 0.8396, 0.1875, 0.504, 0.125, 0.504, 0.0625, 0.8396, 0.125, 0.8396, 0.125, 0.504, 0.0625, 0.504, 0.0, 0.8396, 0.0625, 0.8396, 0.0625, 0.504, 0.0, 0.504, 0.625, 0.127, 0.612, 0.127, 0.625, 0.08253, 0.612, 0.127, 0.5805, 0.127, 0.625, 0.08253, 0.5805, 0.623, 0.6088, 0.6166, 0.625, 0.6675, 0.6088, 0.6166, 0.6138, 0.6002, 0.625, 0.6675, 0.5834, 0.2092, 0.5805, 0.127, 0.625, 0.127, 0.6108, 0.2478, 0.6134, 0.4987, 0.625, 0.623, 0.5805, 0.623, 0.5834, 0.5408, 0.625, 0.75, 0.625, 0.6675, 0.6717, 0.623, 0.8283, 0.623, 0.875, 0.6675, 0.875, 0.75, 0.8304, 0.7063, 0.837, 0.6869, 0.8304, 0.6676, 0.8115, 0.6512, 0.7833, 0.6402, 0.75, 0.6364, 0.7167, 0.6402, 0.6885, 0.6512, 0.6696, 0.6676, 0.663, 0.6869, 0.6696, 0.7063, 0.125, 0.623, 0.1537, 0.623, 0.125, 0.6802, 0.1537, 0.623, 0.2228, 0.623, 0.125, 0.6802, 0.2772, 0.623, 0.3463, 0.623, 0.375, 0.6802, 0.3463, 0.623, 0.375, 0.623, 0.375, 0.6802, 0.4322, 0.127, 0.4207, 0.2458, 0.3701, 0.2205, 0.3742, 0.1422, 0.1608, 0.6082, 0.358, 0.5294, 0.2744, 0.6017, 0.2228, 0.623, 0.4101, 0.4956, 0.4322, 0.623, 0.3731, 0.6082, 0.358, 0.5294, 0.358, 0.5294, 0.3731, 0.6082, 0.2772, 0.623, 0.2744, 0.6017, 0.375, 0.0, 0.625, 0.0, 0.625, 0.08253, 0.5805, 0.127, 0.4322, 0.127, 0.375, 0.06984, 0.1696, 0.7063, 0.125, 0.75, 0.125, 0.6802, 0.2228, 0.623, 0.2772, 0.623, 0.375, 0.6802, 0.375, 0.75, 0.3304, 0.7063, 0.337, 0.6869, 0.3304, 0.6676, 0.3115, 0.6512, 0.2833, 0.6402, 0.25, 0.6364, 0.2167, 0.6402, 0.1885, 0.6512, 0.1696, 0.6676, 0.163, 0.6869, 0.2744, 0.6017, 0.2772, 0.623, 0.2228, 0.623, 0.4322, 0.127, 0.5805, 0.127, 0.5834, 0.2092, 0.4207, 0.2458, 0.375, 0.6802, 0.4322, 0.623, 0.5805, 0.623, 0.625, 0.6675, 0.625, 0.75, 0.375, 0.75, 0.4101, 0.4956, 0.5834, 0.5408, 0.5805, 0.623, 0.4322, 0.623, 0.397, 0.5, 0.6134, 0.4987, 0.5834, 0.5408, 0.4101, 0.4956, 0.4207, 0.2458, 0.5834, 0.2092, 0.6108, 0.2478, 0.397, 0.2571, 0.6295, 0.3329, 0.6216, 0.2968, 0.62, 0.2808, 0.6216, 0.2968, 0.6122, 0.2528, 0.62, 0.2808, 0.6172, 0.4967, 0.6469, 0.475, 0.6555, 0.5125, 0.6469, 0.475, 0.6357, 0.4638, 0.6382, 0.4851, 0.6295, 0.3329, 0.5391, 0.3347, 0.4697, 0.2974, 0.6216, 0.2968, 0.6216, 0.2968, 0.4697, 0.2974, 0.4021, 0.2599, 0.6122, 0.2528, 0.5391, 0.3347, 0.6747, 0.4704, 0.6469, 0.475, 0.4697, 0.2974, 0.4697, 0.2974, 0.6469, 0.475, 0.6172, 0.4967, 0.4021, 0.2599, 0.4021, 0.2599, 0.6172, 0.4967, 0.6134, 0.4987, 0.397, 0.2571, 0.397, 0.2571, 0.6108, 0.2478, 0.6122, 0.2528, 0.4021, 0.2599, 0.5391, 0.3347, 0.6295, 0.3329, 0.6747, 0.4704, 0.875, 0.513, 0.875, 0.623, 0.8283, 0.623, 0.8282, 0.529, 0.8702, 0.5117, 0.6555, 0.5125, 0.6747, 0.4704, 0.7913, 0.4956, 0.8282, 0.529, 0.8283, 0.623, 0.6717, 0.623, 0.6172, 0.4967, 0.6555, 0.5125, 0.6717, 0.623, 0.625, 0.623, 0.6134, 0.4987, 1.0, 0.5, 1.0, 1.0, 0.875, 1.0, 0.875, 0.5, 0.875, 0.5, 0.875, 1.0, 0.75, 1.0, 0.75, 0.5, 0.75, 0.5, 0.75, 1.0, 0.625, 1.0, 0.625, 0.5, 0.625, 0.5, 0.625, 1.0, 0.5, 1.0, 0.5, 0.5, 0.5, 0.5, 0.5, 1.0, 0.375, 1.0, 0.375, 0.5, 0.375, 0.5, 0.375, 1.0, 0.25, 1.0, 0.25, 0.5, 0.4197, 0.4197, 0.25, 0.49, 0.08029, 0.4197, 0.01, 0.25, 0.08029, 0.08029, 0.25, 0.01, 0.4197, 0.08029, 0.49, 0.25, 0.25, 0.5, 0.25, 1.0, 0.125, 1.0, 0.125, 0.5, 0.125, 0.5, 0.125, 1.0, 0.0, 1.0, 0.0, 0.5, 0.75, 0.49, 0.9197, 0.4197, 0.99, 0.25, 0.9197, 0.08029, 0.75, 0.01, 0.5803, 0.08029, 0.51, 0.25, 0.5803, 0.4197])
me_can.materials.append(mat_can_rim)
me_can.materials.append(mat_can_body)
me_can.materials.append(mat_can_opening)
me_can.update()

# ---- objects
ob_can = bpy.data.objects.new('Can', me_can)

# ---- transforms, parenting, visibility, modifiers, constraints
ob_can.location = (0.0, 0.0, 0.0)

# ---- collection membership
col_collection.objects.link(ob_can)

# ---- scene / render settings (as saved in the file)
scene.frame_start = 1; scene.frame_end = 250; scene.frame_set(1)
scene.render.engine = 'BLENDER_EEVEE_NEXT'
bpy.context.view_layer.update()

# ---- added for rendering (the .blend has no active camera and no usable light): camera, sun
cam_auto = bpy.data.cameras.new('AutoCamera')
cam_auto.lens = 50.0
cam_auto.sensor_width = 36.0
cam_auto.clip_end = 1000.0
ob_auto_camera = bpy.data.objects.new('AutoCamera', cam_auto)
scene.collection.objects.link(ob_auto_camera)
ob_auto_camera.location = (0.542587, -0.651104, 0.646481)
ob_auto_camera.rotation_euler = (1.09748, -7.21219e-08, 0.694738)
scene.camera = ob_auto_camera
light_auto_sun = bpy.data.lights.new('AutoSun', 'SUN')
light_auto_sun.energy = 3.0
light_auto_sun.angle = 0.0523599
ob_auto_sun = bpy.data.objects.new('AutoSun', light_auto_sun)
scene.collection.objects.link(ob_auto_sun)
ob_auto_sun.rotation_euler = (0.872665, 0.174533, 0.523599)
bpy.context.view_layer.update()
